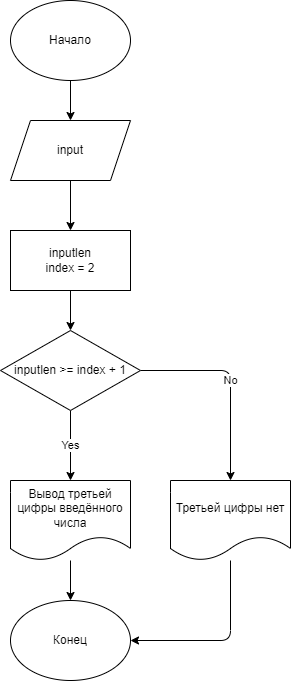

The diagram above was exported from draw.io. Its source (the exported page's mxGraphModel, read from the mxfile embedded in the PNG):
<mxGraphModel dx="489" dy="747" grid="1" gridSize="10" guides="1" tooltips="1" connect="1" arrows="1" fold="1" page="1" pageScale="1" pageWidth="827" pageHeight="1169" math="0" shadow="0">
  <root>
    <mxCell id="0" />
    <mxCell id="1" parent="0" />
    <mxCell id="9" style="edgeStyle=none;html=1;" edge="1" parent="1" source="2" target="3">
      <mxGeometry relative="1" as="geometry" />
    </mxCell>
    <mxCell id="2" value="Начало" style="ellipse;whiteSpace=wrap;html=1;" vertex="1" parent="1">
      <mxGeometry x="40" y="40" width="120" height="80" as="geometry" />
    </mxCell>
    <mxCell id="10" style="edgeStyle=none;html=1;entryX=0.5;entryY=0;entryDx=0;entryDy=0;" edge="1" parent="1" source="3" target="4">
      <mxGeometry relative="1" as="geometry" />
    </mxCell>
    <mxCell id="3" value="input" style="shape=parallelogram;perimeter=parallelogramPerimeter;whiteSpace=wrap;html=1;fixedSize=1;" vertex="1" parent="1">
      <mxGeometry x="40" y="160" width="120" height="60" as="geometry" />
    </mxCell>
    <mxCell id="11" style="edgeStyle=none;html=1;entryX=0.5;entryY=0;entryDx=0;entryDy=0;" edge="1" parent="1" source="4" target="5">
      <mxGeometry relative="1" as="geometry" />
    </mxCell>
    <mxCell id="4" value="inputlen&lt;br&gt;index = 2" style="rounded=0;whiteSpace=wrap;html=1;" vertex="1" parent="1">
      <mxGeometry x="40" y="270" width="120" height="60" as="geometry" />
    </mxCell>
    <mxCell id="14" value="No" style="edgeStyle=none;html=1;" edge="1" parent="1" source="5" target="7">
      <mxGeometry relative="1" as="geometry">
        <mxPoint x="270" y="410" as="targetPoint" />
        <Array as="points">
          <mxPoint x="260" y="410" />
        </Array>
      </mxGeometry>
    </mxCell>
    <mxCell id="15" value="Yes" style="edgeStyle=none;html=1;" edge="1" parent="1" source="5" target="6">
      <mxGeometry relative="1" as="geometry" />
    </mxCell>
    <mxCell id="5" value="inputlen &amp;gt;= index + 1" style="rhombus;whiteSpace=wrap;html=1;" vertex="1" parent="1">
      <mxGeometry x="30" y="370" width="140" height="80" as="geometry" />
    </mxCell>
    <mxCell id="16" style="edgeStyle=none;html=1;" edge="1" parent="1" source="6" target="8">
      <mxGeometry relative="1" as="geometry" />
    </mxCell>
    <mxCell id="6" value="&lt;span&gt;Вывод третьей цифры введённого числа&lt;/span&gt;" style="shape=document;whiteSpace=wrap;html=1;boundedLbl=1;" vertex="1" parent="1">
      <mxGeometry x="40" y="520" width="120" height="80" as="geometry" />
    </mxCell>
    <mxCell id="17" style="edgeStyle=none;html=1;entryX=1;entryY=0.5;entryDx=0;entryDy=0;" edge="1" parent="1" source="7" target="8">
      <mxGeometry relative="1" as="geometry">
        <Array as="points">
          <mxPoint x="260" y="680" />
        </Array>
      </mxGeometry>
    </mxCell>
    <mxCell id="7" value="Третьей цифры нет" style="shape=document;whiteSpace=wrap;html=1;boundedLbl=1;" vertex="1" parent="1">
      <mxGeometry x="200" y="520" width="120" height="80" as="geometry" />
    </mxCell>
    <mxCell id="8" value="Конец" style="ellipse;whiteSpace=wrap;html=1;" vertex="1" parent="1">
      <mxGeometry x="40" y="640" width="120" height="80" as="geometry" />
    </mxCell>
  </root>
</mxGraphModel>